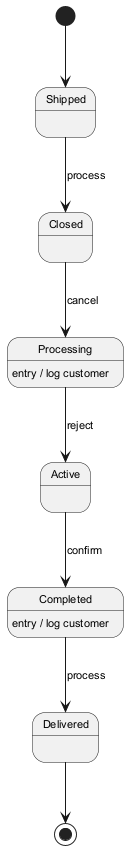

The diagram above was rendered by PlantUML. Its source (embedded in the PNG):
@startuml
skinparam defaultFontSize 11
[*] --> Shipped
Shipped --> Closed : process
Closed --> Processing : cancel
Processing --> Active : reject
Processing : entry / log customer
Active --> Completed : confirm
Completed --> Delivered : process
Completed : entry / log customer
Delivered --> [*]
@enduml